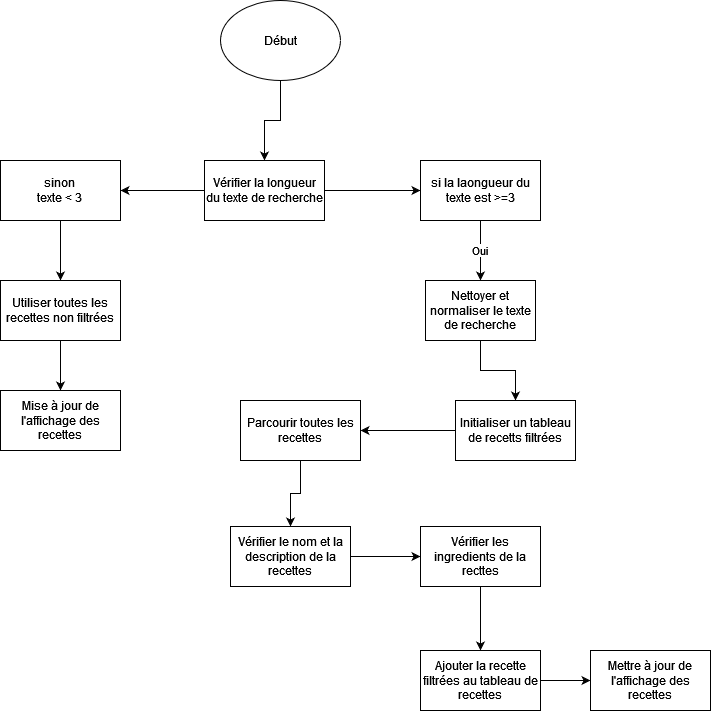

The diagram above was exported from draw.io. Its source (the exported page's mxGraphModel, read from the mxfile embedded in the PNG):
<mxGraphModel dx="1354" dy="1771" grid="1" gridSize="10" guides="1" tooltips="1" connect="1" arrows="1" fold="1" page="1" pageScale="1" pageWidth="827" pageHeight="1169" math="0" shadow="0">
  <root>
    <mxCell id="0" />
    <mxCell id="1" parent="0" />
    <mxCell id="nbFp69ggw4uXaXRNLCeG-2" value="" style="edgeStyle=orthogonalEdgeStyle;rounded=0;orthogonalLoop=1;jettySize=auto;html=1;" parent="1" source="DqDj-xNK5caRO9cFASGN-1" target="nbFp69ggw4uXaXRNLCeG-1" edge="1">
      <mxGeometry relative="1" as="geometry" />
    </mxCell>
    <mxCell id="DqDj-xNK5caRO9cFASGN-1" value="Début" style="ellipse;whiteSpace=wrap;html=1;" parent="1" vertex="1">
      <mxGeometry x="310" y="-1140" width="120" height="80" as="geometry" />
    </mxCell>
    <mxCell id="nbFp69ggw4uXaXRNLCeG-5" value="" style="edgeStyle=orthogonalEdgeStyle;rounded=0;orthogonalLoop=1;jettySize=auto;html=1;" parent="1" source="nbFp69ggw4uXaXRNLCeG-1" target="nbFp69ggw4uXaXRNLCeG-4" edge="1">
      <mxGeometry relative="1" as="geometry" />
    </mxCell>
    <mxCell id="nbFp69ggw4uXaXRNLCeG-22" value="" style="edgeStyle=orthogonalEdgeStyle;rounded=0;orthogonalLoop=1;jettySize=auto;html=1;" parent="1" source="nbFp69ggw4uXaXRNLCeG-1" target="nbFp69ggw4uXaXRNLCeG-21" edge="1">
      <mxGeometry relative="1" as="geometry" />
    </mxCell>
    <mxCell id="nbFp69ggw4uXaXRNLCeG-1" value="Vérifier la longueur du texte de recherche" style="rounded=0;whiteSpace=wrap;html=1;" parent="1" vertex="1">
      <mxGeometry x="294" y="-980" width="120" height="60" as="geometry" />
    </mxCell>
    <mxCell id="nbFp69ggw4uXaXRNLCeG-7" value="" style="edgeStyle=orthogonalEdgeStyle;rounded=0;orthogonalLoop=1;jettySize=auto;html=1;" parent="1" source="nbFp69ggw4uXaXRNLCeG-4" target="nbFp69ggw4uXaXRNLCeG-6" edge="1">
      <mxGeometry relative="1" as="geometry" />
    </mxCell>
    <mxCell id="nbFp69ggw4uXaXRNLCeG-8" value="Oui" style="edgeLabel;html=1;align=center;verticalAlign=middle;resizable=0;points=[];" parent="nbFp69ggw4uXaXRNLCeG-7" vertex="1" connectable="0">
      <mxGeometry x="-0.04" y="-2" relative="1" as="geometry">
        <mxPoint as="offset" />
      </mxGeometry>
    </mxCell>
    <mxCell id="nbFp69ggw4uXaXRNLCeG-4" value="si la laongueur du texte est &amp;gt;=3" style="rounded=0;whiteSpace=wrap;html=1;" parent="1" vertex="1">
      <mxGeometry x="510" y="-980" width="120" height="60" as="geometry" />
    </mxCell>
    <mxCell id="nbFp69ggw4uXaXRNLCeG-10" value="" style="edgeStyle=orthogonalEdgeStyle;rounded=0;orthogonalLoop=1;jettySize=auto;html=1;" parent="1" source="nbFp69ggw4uXaXRNLCeG-6" target="nbFp69ggw4uXaXRNLCeG-9" edge="1">
      <mxGeometry relative="1" as="geometry" />
    </mxCell>
    <mxCell id="nbFp69ggw4uXaXRNLCeG-6" value="Nettoyer et normaliser le texte de recherche" style="rounded=0;whiteSpace=wrap;html=1;" parent="1" vertex="1">
      <mxGeometry x="515" y="-860" width="110" height="60" as="geometry" />
    </mxCell>
    <mxCell id="nbFp69ggw4uXaXRNLCeG-12" value="" style="edgeStyle=orthogonalEdgeStyle;rounded=0;orthogonalLoop=1;jettySize=auto;html=1;" parent="1" source="nbFp69ggw4uXaXRNLCeG-9" target="nbFp69ggw4uXaXRNLCeG-11" edge="1">
      <mxGeometry relative="1" as="geometry" />
    </mxCell>
    <mxCell id="nbFp69ggw4uXaXRNLCeG-9" value="Initialiser un tableau de recetts filtrées" style="rounded=0;whiteSpace=wrap;html=1;" parent="1" vertex="1">
      <mxGeometry x="545" y="-740" width="120" height="60" as="geometry" />
    </mxCell>
    <mxCell id="nbFp69ggw4uXaXRNLCeG-14" value="" style="edgeStyle=orthogonalEdgeStyle;rounded=0;orthogonalLoop=1;jettySize=auto;html=1;" parent="1" source="nbFp69ggw4uXaXRNLCeG-11" target="nbFp69ggw4uXaXRNLCeG-13" edge="1">
      <mxGeometry relative="1" as="geometry" />
    </mxCell>
    <mxCell id="nbFp69ggw4uXaXRNLCeG-11" value="Parcourir toutes les recettes" style="rounded=0;whiteSpace=wrap;html=1;" parent="1" vertex="1">
      <mxGeometry x="330" y="-740" width="120" height="60" as="geometry" />
    </mxCell>
    <mxCell id="nbFp69ggw4uXaXRNLCeG-16" value="" style="edgeStyle=orthogonalEdgeStyle;rounded=0;orthogonalLoop=1;jettySize=auto;html=1;" parent="1" source="nbFp69ggw4uXaXRNLCeG-13" target="nbFp69ggw4uXaXRNLCeG-15" edge="1">
      <mxGeometry relative="1" as="geometry" />
    </mxCell>
    <mxCell id="nbFp69ggw4uXaXRNLCeG-13" value="Vérifier le nom et la description de la recettes" style="rounded=0;whiteSpace=wrap;html=1;" parent="1" vertex="1">
      <mxGeometry x="320" y="-614" width="120" height="60" as="geometry" />
    </mxCell>
    <mxCell id="nbFp69ggw4uXaXRNLCeG-18" value="" style="edgeStyle=orthogonalEdgeStyle;rounded=0;orthogonalLoop=1;jettySize=auto;html=1;" parent="1" source="nbFp69ggw4uXaXRNLCeG-15" target="nbFp69ggw4uXaXRNLCeG-17" edge="1">
      <mxGeometry relative="1" as="geometry" />
    </mxCell>
    <mxCell id="nbFp69ggw4uXaXRNLCeG-15" value="Vérifier les ingredients de la recttes" style="rounded=0;whiteSpace=wrap;html=1;" parent="1" vertex="1">
      <mxGeometry x="510" y="-614" width="120" height="60" as="geometry" />
    </mxCell>
    <mxCell id="nbFp69ggw4uXaXRNLCeG-20" value="" style="edgeStyle=orthogonalEdgeStyle;rounded=0;orthogonalLoop=1;jettySize=auto;html=1;" parent="1" source="nbFp69ggw4uXaXRNLCeG-17" target="nbFp69ggw4uXaXRNLCeG-19" edge="1">
      <mxGeometry relative="1" as="geometry" />
    </mxCell>
    <mxCell id="nbFp69ggw4uXaXRNLCeG-17" value="Ajouter la recette filtrées au tableau de recettes" style="rounded=0;whiteSpace=wrap;html=1;" parent="1" vertex="1">
      <mxGeometry x="510" y="-490" width="120" height="60" as="geometry" />
    </mxCell>
    <mxCell id="nbFp69ggw4uXaXRNLCeG-19" value="Mettre à jour de l'affichage des recettes" style="rounded=0;whiteSpace=wrap;html=1;" parent="1" vertex="1">
      <mxGeometry x="680" y="-490" width="120" height="60" as="geometry" />
    </mxCell>
    <mxCell id="nbFp69ggw4uXaXRNLCeG-24" value="" style="edgeStyle=orthogonalEdgeStyle;rounded=0;orthogonalLoop=1;jettySize=auto;html=1;" parent="1" source="nbFp69ggw4uXaXRNLCeG-21" target="nbFp69ggw4uXaXRNLCeG-23" edge="1">
      <mxGeometry relative="1" as="geometry" />
    </mxCell>
    <mxCell id="nbFp69ggw4uXaXRNLCeG-21" value="&lt;div&gt;sinon&lt;/div&gt;&lt;div&gt;texte &amp;lt; 3&lt;br&gt;&lt;/div&gt;" style="rounded=0;whiteSpace=wrap;html=1;" parent="1" vertex="1">
      <mxGeometry x="90" y="-980" width="120" height="60" as="geometry" />
    </mxCell>
    <mxCell id="nbFp69ggw4uXaXRNLCeG-26" value="" style="edgeStyle=orthogonalEdgeStyle;rounded=0;orthogonalLoop=1;jettySize=auto;html=1;" parent="1" source="nbFp69ggw4uXaXRNLCeG-23" target="nbFp69ggw4uXaXRNLCeG-25" edge="1">
      <mxGeometry relative="1" as="geometry" />
    </mxCell>
    <mxCell id="nbFp69ggw4uXaXRNLCeG-23" value="Utiliser toutes les recettes non filtrées" style="rounded=0;whiteSpace=wrap;html=1;" parent="1" vertex="1">
      <mxGeometry x="90" y="-860" width="120" height="60" as="geometry" />
    </mxCell>
    <mxCell id="nbFp69ggw4uXaXRNLCeG-25" value="Mise à jour de l'affichage des recettes" style="rounded=0;whiteSpace=wrap;html=1;" parent="1" vertex="1">
      <mxGeometry x="90" y="-750" width="120" height="60" as="geometry" />
    </mxCell>
  </root>
</mxGraphModel>